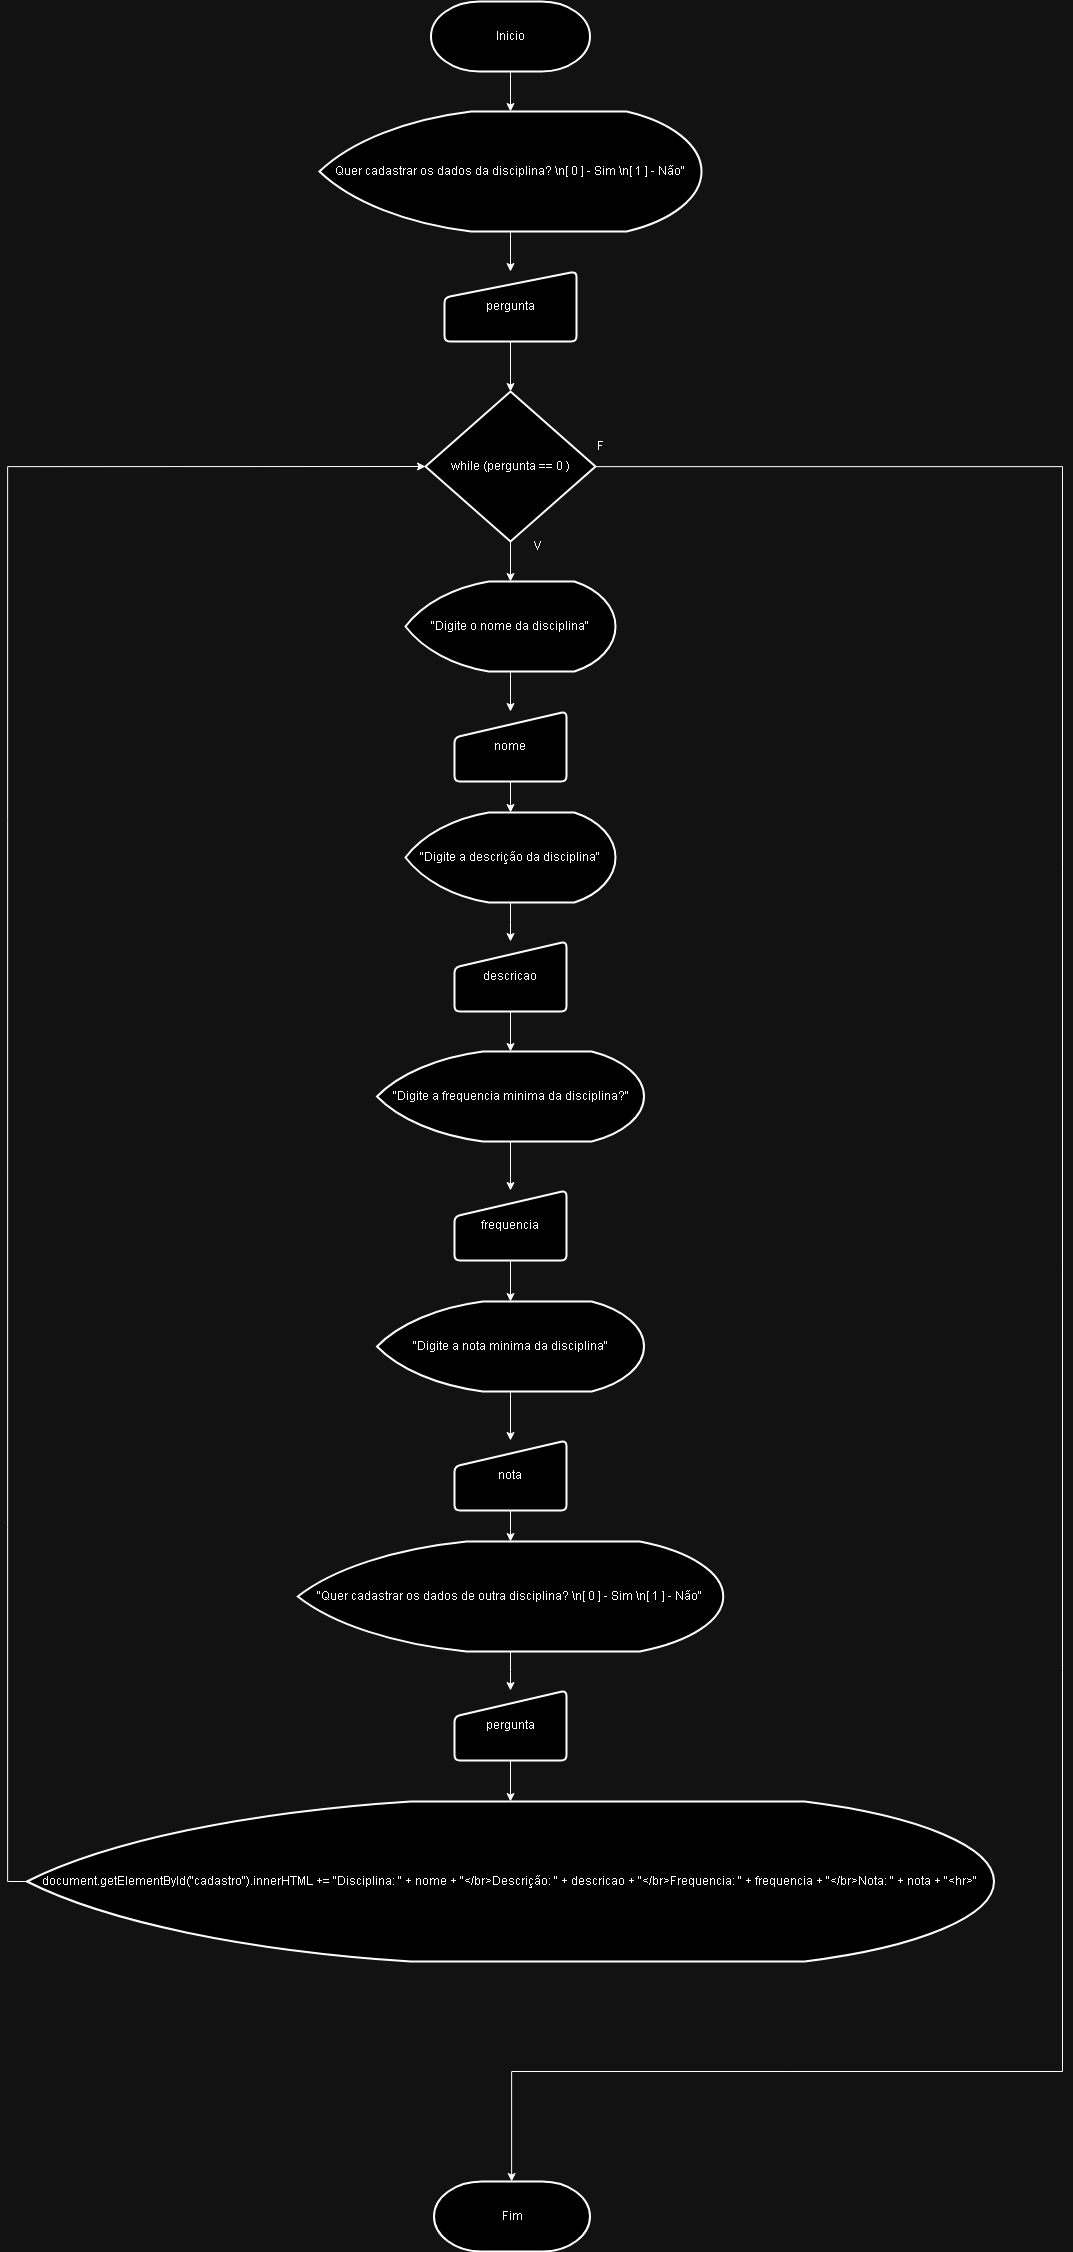

The diagram above was exported from draw.io. Its source (the exported page's mxGraphModel, read from the mxfile embedded in the PNG):
<mxGraphModel dx="3096" dy="1274" grid="1" gridSize="10" guides="1" tooltips="1" connect="1" arrows="1" fold="1" page="1" pageScale="1" pageWidth="827" pageHeight="1169" math="0" shadow="0">
  <root>
    <mxCell id="0" />
    <mxCell id="1" parent="0" />
    <mxCell id="bAvOJJelwDuiCOFt8Pv--2" value="Fim" style="strokeWidth=2;html=1;shape=mxgraph.flowchart.terminator;whiteSpace=wrap;" vertex="1" parent="1">
      <mxGeometry x="321.5" y="2190" width="156" height="70" as="geometry" />
    </mxCell>
    <mxCell id="bAvOJJelwDuiCOFt8Pv--6" value="" style="edgeStyle=orthogonalEdgeStyle;rounded=0;orthogonalLoop=1;jettySize=auto;html=1;" edge="1" parent="1" source="bAvOJJelwDuiCOFt8Pv--3" target="bAvOJJelwDuiCOFt8Pv--4">
      <mxGeometry relative="1" as="geometry" />
    </mxCell>
    <mxCell id="bAvOJJelwDuiCOFt8Pv--3" value="Inicio" style="strokeWidth=2;html=1;shape=mxgraph.flowchart.terminator;whiteSpace=wrap;" vertex="1" parent="1">
      <mxGeometry x="318.5" y="10" width="159" height="70" as="geometry" />
    </mxCell>
    <mxCell id="bAvOJJelwDuiCOFt8Pv--7" value="" style="edgeStyle=orthogonalEdgeStyle;rounded=0;orthogonalLoop=1;jettySize=auto;html=1;" edge="1" parent="1" source="bAvOJJelwDuiCOFt8Pv--4" target="bAvOJJelwDuiCOFt8Pv--5">
      <mxGeometry relative="1" as="geometry" />
    </mxCell>
    <mxCell id="bAvOJJelwDuiCOFt8Pv--4" value="Quer cadastrar os dados da disciplina? \n[ 0 ] - Sim \n[ 1 ] - Não&quot;" style="strokeWidth=2;html=1;shape=mxgraph.flowchart.display;whiteSpace=wrap;" vertex="1" parent="1">
      <mxGeometry x="207" y="120" width="382" height="120" as="geometry" />
    </mxCell>
    <mxCell id="bAvOJJelwDuiCOFt8Pv--9" value="" style="edgeStyle=orthogonalEdgeStyle;rounded=0;orthogonalLoop=1;jettySize=auto;html=1;" edge="1" parent="1" source="bAvOJJelwDuiCOFt8Pv--5" target="bAvOJJelwDuiCOFt8Pv--8">
      <mxGeometry relative="1" as="geometry" />
    </mxCell>
    <mxCell id="bAvOJJelwDuiCOFt8Pv--5" value="pergunta" style="html=1;strokeWidth=2;shape=manualInput;whiteSpace=wrap;rounded=1;size=26;arcSize=11;" vertex="1" parent="1">
      <mxGeometry x="332" y="280" width="132" height="70" as="geometry" />
    </mxCell>
    <mxCell id="bAvOJJelwDuiCOFt8Pv--12" value="" style="edgeStyle=orthogonalEdgeStyle;rounded=0;orthogonalLoop=1;jettySize=auto;html=1;" edge="1" parent="1" source="bAvOJJelwDuiCOFt8Pv--8" target="bAvOJJelwDuiCOFt8Pv--10">
      <mxGeometry relative="1" as="geometry" />
    </mxCell>
    <mxCell id="bAvOJJelwDuiCOFt8Pv--8" value="while (pergunta == 0 )" style="strokeWidth=2;html=1;shape=mxgraph.flowchart.decision;whiteSpace=wrap;" vertex="1" parent="1">
      <mxGeometry x="313" y="400" width="170" height="150" as="geometry" />
    </mxCell>
    <mxCell id="bAvOJJelwDuiCOFt8Pv--13" value="" style="edgeStyle=orthogonalEdgeStyle;rounded=0;orthogonalLoop=1;jettySize=auto;html=1;" edge="1" parent="1" source="bAvOJJelwDuiCOFt8Pv--10" target="bAvOJJelwDuiCOFt8Pv--11">
      <mxGeometry relative="1" as="geometry" />
    </mxCell>
    <mxCell id="bAvOJJelwDuiCOFt8Pv--10" value="&quot;Digite o nome da disciplina&quot;" style="strokeWidth=2;html=1;shape=mxgraph.flowchart.display;whiteSpace=wrap;" vertex="1" parent="1">
      <mxGeometry x="293" y="590" width="210" height="90" as="geometry" />
    </mxCell>
    <mxCell id="bAvOJJelwDuiCOFt8Pv--17" value="" style="edgeStyle=orthogonalEdgeStyle;rounded=0;orthogonalLoop=1;jettySize=auto;html=1;" edge="1" parent="1" source="bAvOJJelwDuiCOFt8Pv--11" target="bAvOJJelwDuiCOFt8Pv--15">
      <mxGeometry relative="1" as="geometry" />
    </mxCell>
    <mxCell id="bAvOJJelwDuiCOFt8Pv--11" value="nome" style="html=1;strokeWidth=2;shape=manualInput;whiteSpace=wrap;rounded=1;size=26;arcSize=11;" vertex="1" parent="1">
      <mxGeometry x="342" y="720" width="112" height="70" as="geometry" />
    </mxCell>
    <mxCell id="bAvOJJelwDuiCOFt8Pv--14" value="" style="edgeStyle=orthogonalEdgeStyle;rounded=0;orthogonalLoop=1;jettySize=auto;html=1;" edge="1" parent="1" source="bAvOJJelwDuiCOFt8Pv--15" target="bAvOJJelwDuiCOFt8Pv--16">
      <mxGeometry relative="1" as="geometry" />
    </mxCell>
    <mxCell id="bAvOJJelwDuiCOFt8Pv--15" value="&quot;Digite a descrição da disciplina&quot;" style="strokeWidth=2;html=1;shape=mxgraph.flowchart.display;whiteSpace=wrap;" vertex="1" parent="1">
      <mxGeometry x="293" y="821" width="210" height="90" as="geometry" />
    </mxCell>
    <mxCell id="bAvOJJelwDuiCOFt8Pv--23" value="" style="edgeStyle=orthogonalEdgeStyle;rounded=0;orthogonalLoop=1;jettySize=auto;html=1;" edge="1" parent="1" source="bAvOJJelwDuiCOFt8Pv--16" target="bAvOJJelwDuiCOFt8Pv--21">
      <mxGeometry relative="1" as="geometry" />
    </mxCell>
    <mxCell id="bAvOJJelwDuiCOFt8Pv--16" value="descricao" style="html=1;strokeWidth=2;shape=manualInput;whiteSpace=wrap;rounded=1;size=26;arcSize=11;" vertex="1" parent="1">
      <mxGeometry x="342" y="950" width="112" height="70" as="geometry" />
    </mxCell>
    <mxCell id="bAvOJJelwDuiCOFt8Pv--20" value="" style="edgeStyle=orthogonalEdgeStyle;rounded=0;orthogonalLoop=1;jettySize=auto;html=1;" edge="1" parent="1" source="bAvOJJelwDuiCOFt8Pv--21" target="bAvOJJelwDuiCOFt8Pv--22">
      <mxGeometry relative="1" as="geometry" />
    </mxCell>
    <mxCell id="bAvOJJelwDuiCOFt8Pv--21" value="&quot;Digite a frequencia minima da disciplina?&quot;" style="strokeWidth=2;html=1;shape=mxgraph.flowchart.display;whiteSpace=wrap;" vertex="1" parent="1">
      <mxGeometry x="264.5" y="1060" width="267" height="90" as="geometry" />
    </mxCell>
    <mxCell id="bAvOJJelwDuiCOFt8Pv--28" value="" style="edgeStyle=orthogonalEdgeStyle;rounded=0;orthogonalLoop=1;jettySize=auto;html=1;" edge="1" parent="1" source="bAvOJJelwDuiCOFt8Pv--22" target="bAvOJJelwDuiCOFt8Pv--25">
      <mxGeometry relative="1" as="geometry" />
    </mxCell>
    <mxCell id="bAvOJJelwDuiCOFt8Pv--22" value="frequencia" style="html=1;strokeWidth=2;shape=manualInput;whiteSpace=wrap;rounded=1;size=26;arcSize=11;" vertex="1" parent="1">
      <mxGeometry x="342" y="1199" width="112" height="70" as="geometry" />
    </mxCell>
    <mxCell id="bAvOJJelwDuiCOFt8Pv--24" value="" style="edgeStyle=orthogonalEdgeStyle;rounded=0;orthogonalLoop=1;jettySize=auto;html=1;" edge="1" parent="1" source="bAvOJJelwDuiCOFt8Pv--25" target="bAvOJJelwDuiCOFt8Pv--26">
      <mxGeometry relative="1" as="geometry" />
    </mxCell>
    <mxCell id="bAvOJJelwDuiCOFt8Pv--25" value="&quot;Digite a nota minima da disciplina&quot;" style="strokeWidth=2;html=1;shape=mxgraph.flowchart.display;whiteSpace=wrap;" vertex="1" parent="1">
      <mxGeometry x="264.5" y="1310" width="267" height="90" as="geometry" />
    </mxCell>
    <mxCell id="bAvOJJelwDuiCOFt8Pv--36" value="" style="edgeStyle=orthogonalEdgeStyle;rounded=0;orthogonalLoop=1;jettySize=auto;html=1;" edge="1" parent="1" source="bAvOJJelwDuiCOFt8Pv--26" target="bAvOJJelwDuiCOFt8Pv--34">
      <mxGeometry relative="1" as="geometry" />
    </mxCell>
    <mxCell id="bAvOJJelwDuiCOFt8Pv--26" value="nota" style="html=1;strokeWidth=2;shape=manualInput;whiteSpace=wrap;rounded=1;size=26;arcSize=11;" vertex="1" parent="1">
      <mxGeometry x="342" y="1449" width="112" height="70" as="geometry" />
    </mxCell>
    <mxCell id="bAvOJJelwDuiCOFt8Pv--33" value="" style="edgeStyle=orthogonalEdgeStyle;rounded=0;orthogonalLoop=1;jettySize=auto;html=1;" edge="1" parent="1" source="bAvOJJelwDuiCOFt8Pv--34" target="bAvOJJelwDuiCOFt8Pv--35">
      <mxGeometry relative="1" as="geometry" />
    </mxCell>
    <mxCell id="bAvOJJelwDuiCOFt8Pv--34" value="&quot;Quer cadastrar os dados de outra disciplina? \n[ 0 ] - Sim \n[ 1 ] - Não&quot;" style="strokeWidth=2;html=1;shape=mxgraph.flowchart.display;whiteSpace=wrap;" vertex="1" parent="1">
      <mxGeometry x="185.25" y="1550" width="425.5" height="110" as="geometry" />
    </mxCell>
    <mxCell id="bAvOJJelwDuiCOFt8Pv--38" value="" style="edgeStyle=orthogonalEdgeStyle;rounded=0;orthogonalLoop=1;jettySize=auto;html=1;" edge="1" parent="1" source="bAvOJJelwDuiCOFt8Pv--35" target="bAvOJJelwDuiCOFt8Pv--37">
      <mxGeometry relative="1" as="geometry" />
    </mxCell>
    <mxCell id="bAvOJJelwDuiCOFt8Pv--35" value="pergunta" style="html=1;strokeWidth=2;shape=manualInput;whiteSpace=wrap;rounded=1;size=26;arcSize=11;" vertex="1" parent="1">
      <mxGeometry x="342" y="1699" width="112" height="70" as="geometry" />
    </mxCell>
    <mxCell id="bAvOJJelwDuiCOFt8Pv--37" value="document.getElementById(&quot;cadastro&quot;).innerHTML += &quot;Disciplina: &quot; + nome + &quot;&amp;lt;/br&amp;gt;Descrição: &quot; + descricao + &quot;&amp;lt;/br&amp;gt;Frequencia: &quot; + frequencia + &quot;&amp;lt;/br&amp;gt;Nota: &quot; + nota + &quot;&amp;lt;hr&amp;gt;&quot;" style="strokeWidth=2;html=1;shape=mxgraph.flowchart.display;whiteSpace=wrap;" vertex="1" parent="1">
      <mxGeometry x="-85.5" y="1810" width="967" height="160" as="geometry" />
    </mxCell>
    <mxCell id="bAvOJJelwDuiCOFt8Pv--39" style="edgeStyle=orthogonalEdgeStyle;rounded=0;orthogonalLoop=1;jettySize=auto;html=1;entryX=0;entryY=0.5;entryDx=0;entryDy=0;entryPerimeter=0;" edge="1" parent="1" source="bAvOJJelwDuiCOFt8Pv--37" target="bAvOJJelwDuiCOFt8Pv--8">
      <mxGeometry relative="1" as="geometry">
        <Array as="points">
          <mxPoint x="-105" y="1890" />
          <mxPoint x="-105" y="475" />
        </Array>
      </mxGeometry>
    </mxCell>
    <mxCell id="bAvOJJelwDuiCOFt8Pv--40" value="V" style="text;html=1;align=center;verticalAlign=middle;resizable=0;points=[];autosize=1;strokeColor=none;fillColor=none;" vertex="1" parent="1">
      <mxGeometry x="410" y="540" width="30" height="30" as="geometry" />
    </mxCell>
    <mxCell id="bAvOJJelwDuiCOFt8Pv--41" value="F" style="text;html=1;align=center;verticalAlign=middle;resizable=0;points=[];autosize=1;strokeColor=none;fillColor=none;" vertex="1" parent="1">
      <mxGeometry x="473" y="440" width="30" height="30" as="geometry" />
    </mxCell>
    <mxCell id="bAvOJJelwDuiCOFt8Pv--42" style="edgeStyle=orthogonalEdgeStyle;rounded=0;orthogonalLoop=1;jettySize=auto;html=1;" edge="1" parent="1" source="bAvOJJelwDuiCOFt8Pv--8" target="bAvOJJelwDuiCOFt8Pv--2">
      <mxGeometry relative="1" as="geometry">
        <mxPoint x="438" y="2080" as="targetPoint" />
        <Array as="points">
          <mxPoint x="950" y="475" />
          <mxPoint x="950" y="2080" />
          <mxPoint x="399" y="2080" />
        </Array>
      </mxGeometry>
    </mxCell>
  </root>
</mxGraphModel>